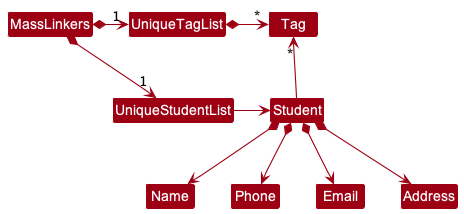

The diagram above was rendered by PlantUML. Its source (embedded in the PNG):
@startuml
!include style.puml
skinparam arrowThickness 1.1
skinparam arrowColor MODEL_COLOR
skinparam classBackgroundColor MODEL_COLOR

MassLinkers *-right-> "1" UniqueStudentList
MassLinkers *-right-> "1" UniqueTagList
UniqueTagList -[hidden]down- UniqueStudentList
UniqueTagList -[hidden]down- UniqueStudentList

UniqueTagList *-right-> "*" Tag
UniqueStudentList -right-> Student

Student -up-> "*" Tag

Student *--> Name
Student *--> Phone
Student *--> Email
Student *--> Address
@enduml